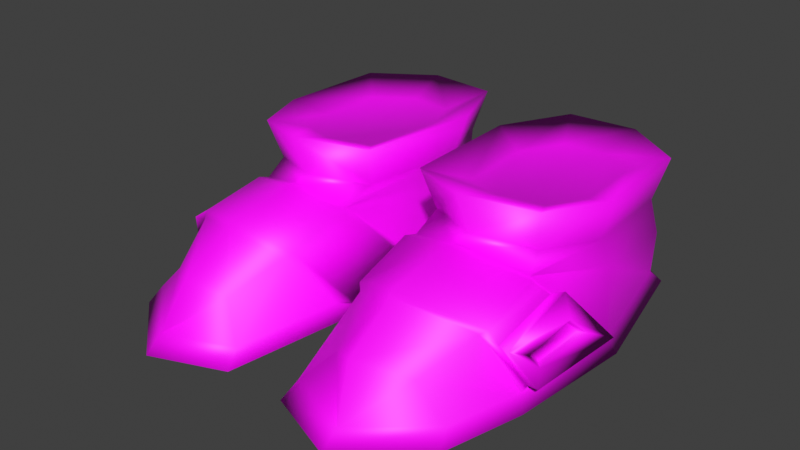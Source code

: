 # Source: sonic_shoes_1.blend  (saved by Blender 4.0.36; exported with 4.5.12 LTS)
import bpy
from mathutils import Matrix  # noqa: F401  (used for matrix-valued properties, if any)

bpy.ops.wm.read_factory_settings(use_empty=True)
scene = bpy.context.scene
scene.name = 'Scene'

# ---- images (referenced by path relative to the original .blend; pixels are not part of the script)
import os
ASSET_DIR = os.environ.get("B2B_ASSET_DIR", "")  # directory of the original .blend (textures are referenced by path, not embedded)
HERE = os.path.dirname(os.path.abspath(__file__))  # packed textures are extracted next to this script under _unpacked/

def load_image(name, relpath, width, height, colorspace="sRGB"):
    """Load a texture the original file referenced (path relative to the .blend, or extracted next to this script)."""
    p = next((c for c in (os.path.join(HERE, relpath), os.path.join(ASSET_DIR, relpath)) if relpath and os.path.exists(c)), "")
    if p:
        img = bpy.data.images.load(p, check_existing=True)
        img.name = name
    else:  # same state as the original file: an image datablock whose file is absent (Cycles renders it pink)
        img = bpy.data.images.new(name, width, height)
        img.source = "FILE"
        img.filepath = "//" + (relpath or name)
    img.colorspace_settings.name = colorspace
    return img
img_sonic_shoes_1_png = load_image('sonic shoes 1.png', 'sonic shoes 1.png', 1024, 1024, 'sRGB')

# ---- materials (node trees are filled in below, after node groups)
mat_sonic_shoes_1 = bpy.data.materials.new('sonic shoes 1')
mat_sonic_shoes_1.use_transparent_shadow = False

# ---- material node trees
mat_sonic_shoes_1.use_nodes = True; mat_sonic_shoes_1.node_tree.nodes.clear()
_N = mat_sonic_shoes_1.node_tree.nodes; _L = mat_sonic_shoes_1.node_tree.links
n0 = _N.new('ShaderNodeOutputMaterial'); n0.name = 'Material Output'; n0.location = (300, 300)
n1 = _N.new('ShaderNodeBsdfPrincipled'); n1.name = 'Principled BSDF'; n1.location = (10, 300)
n1.inputs[3].default_value = 1.45
n2 = _N.new('ShaderNodeTexImage'); n2.name = 'Image Texture'; n2.location = (-270, 260)
n2.image = img_sonic_shoes_1_png
n3 = _N.new('ShaderNodeMapping'); n3.name = 'Mapping'; n3.location = (-450, 260)
n4 = _N.new('ShaderNodeTexCoord'); n4.name = 'Texture Coordinate'; n4.location = (-630, 260)
_L.new(n1.outputs[0], n0.inputs[0])
_L.new(n2.outputs[0], n1.inputs[0])
_L.new(n3.outputs[0], n2.inputs[0])
_L.new(n4.outputs[2], n3.inputs[0])
n0.is_active_output = True

# ---- world
world_world = bpy.data.worlds.new('World'); scene.world = world_world
world_world.use_nodes = True; world_world.node_tree.nodes.clear()
_N = world_world.node_tree.nodes; _L = world_world.node_tree.links
n0 = _N.new('ShaderNodeOutputWorld'); n0.name = 'World Output'; n0.location = (300, 300)
n1 = _N.new('ShaderNodeBackground'); n1.name = 'Background'; n1.location = (10, 300)
n1.inputs[0].default_value = (0.05088, 0.05088, 0.05088, 1.0)
_L.new(n1.outputs[0], n0.inputs[0])
n0.is_active_output = True
world_world.color = (0.05088, 0.05088, 0.05088)
world_world.use_sun_shadow = False
world_world.sun_shadow_jitter_overblur = 0.0

# ---- meshes
me_sonic_boots_1 = bpy.data.meshes.new('sonic boots 1')
me_sonic_boots_1.from_pydata([(0.251, -0.1227, 0.1687), (0.1582, -0.1644, 0.1814), (0.2052, 0.2124, 0.02387), (0.1943, 0.2286, 0.09077), (0.09763, 0.1873, 0.08918), (0.09023, 0.1793, 0.02387), (0.05095, 0.07807, 0.1652), (0.09645, 0.1909, 0.1594), (0.3325, -0.05474, 0.02387), (0.2948, 0.004349, 0.1024), (0.2866, 0.1641, 0.09274), (0.2855, 0.1595, 0.02387), (0.03873, -0.0404, 0.02387), (0.0553, 0.07208, 0.02387), (0.05609, 0.09143, 0.1138), (0.2663, -0.2831, 0.1149), (0.3126, -0.2465, 0.02387), (0.156, -0.3318, 0.1518), (0.1977, 0.2046, 0.1603), (0.2848, 0.1354, 0.1612), (0.2934, -0.02755, 0.1616), (0.03387, -0.2331, 0.02387), (0.0685, -0.1703, 0.1514), (0.07504, -0.3014, 0.1162), (0.1537, -0.1897, 0.172), (0.2564, -0.1535, 0.142), (0.06576, -0.1181, 0.172), (0.2308, -0.3709, 0.07374), (0.1589, -0.4183, 0.1002), (0.1739, -0.4598, 0.02387), (0.28, -0.3694, 0.02387), (0.06186, -0.416, 0.02387), (0.1077, -0.3861, 0.07482), (0.2624, -0.1445, 0.2373), (0.1557, -0.1924, 0.2518), (0.03249, 0.08613, 0.2332), (0.08478, 0.2158, 0.2266), (0.2011, 0.223, 0.2276), (0.3012, 0.152, 0.2287), (0.3111, -0.03523, 0.229), (0.04951, -0.1393, 0.241), (0.2284, -0.08048, 0.2134), (0.1631, -0.1098, 0.2223), (0.08767, 0.06075, 0.2109), (0.1197, 0.1401, 0.2069), (0.1909, 0.1446, 0.2075), (0.2522, 0.1011, 0.2081), (0.2582, -0.01356, 0.2084), (0.09809, -0.07728, 0.2157), (0.2748, -0.2736, 0.1204), (0.1544, -0.3252, 0.1598), (0.02191, -0.2066, 0.01734), (0.02598, -0.05811, 0.01734), (0.06449, -0.2912, 0.1229), (0.05902, -0.1844, 0.1523), (0.1525, -0.2064, 0.1767), (0.2665, -0.1653, 0.143), (0.3299, -0.08683, 0.04248), (0.3195, -0.2443, 0.03778), (0.2886, -0.2683, 0.09912), (0.2837, -0.1426, 0.1183), (0.3368, -0.2443, 0.03778), (0.3059, -0.2719, 0.09856), (0.3546, -0.07916, 0.04577), (0.2979, -0.1259, 0.1208), (0.3278, -0.2274, 0.05974), (0.3328, -0.1188, 0.06411), (0.3171, -0.2398, 0.08147), (0.3175, -0.139, 0.08919), (0.3178, -0.2169, 0.06139), (0.322, -0.1253, 0.06507), (0.3088, -0.2273, 0.07971), (0.3091, -0.1424, 0.08622), (0.2082, 0.2402, -3.395e-07), (0.08333, 0.2042, 2.883e-08), (0.3466, -0.05006, 1.341e-07), (0.2955, 0.1827, 8.144e-08), (0.04538, 0.08772, 2.883e-08), (0.02738, -0.03449, 1.341e-07), (0.3249, -0.2584, 8.144e-08), (0.2895, -0.392, 8.144e-08), (0.0221, -0.2439, -7.641e-08), (0.1742, -0.4901, -7.641e-08), (0.05251, -0.4426, -7.641e-08), (-0.251, -0.1227, 0.1687), (-0.1582, -0.1644, 0.1814), (-0.2052, 0.2124, 0.02387), (-0.1943, 0.2286, 0.09077), (-0.09763, 0.1873, 0.08918), (-0.09023, 0.1793, 0.02387), (-0.05095, 0.07807, 0.1652), (-0.09645, 0.1909, 0.1594), (-0.3325, -0.05474, 0.02387), (-0.2948, 0.004349, 0.1024), (-0.2866, 0.1641, 0.09274), (-0.2855, 0.1595, 0.02387), (-0.03873, -0.0404, 0.02387), (-0.0553, 0.07208, 0.02387), (-0.05609, 0.09143, 0.1138), (-0.2663, -0.2831, 0.1149), (-0.3126, -0.2465, 0.02387), (-0.156, -0.3318, 0.1518), (-0.1977, 0.2046, 0.1603), (-0.2848, 0.1354, 0.1612), (-0.2934, -0.02755, 0.1616), (-0.03387, -0.2331, 0.02387), (-0.0685, -0.1703, 0.1514), (-0.07504, -0.3014, 0.1162), (-0.1537, -0.1897, 0.172), (-0.2564, -0.1535, 0.142), (-0.06576, -0.1181, 0.172), (-0.2308, -0.3709, 0.07374), (-0.1589, -0.4183, 0.1002), (-0.1739, -0.4598, 0.02387), (-0.28, -0.3694, 0.02387), (-0.06186, -0.416, 0.02387), (-0.1077, -0.3861, 0.07482), (-0.2624, -0.1445, 0.2373), (-0.1557, -0.1924, 0.2518), (-0.03249, 0.08613, 0.2332), (-0.08478, 0.2158, 0.2266), (-0.2011, 0.223, 0.2276), (-0.3012, 0.152, 0.2287), (-0.3111, -0.03523, 0.229), (-0.04951, -0.1393, 0.241), (-0.2284, -0.08048, 0.2134), (-0.1631, -0.1098, 0.2223), (-0.08767, 0.06075, 0.2109), (-0.1197, 0.1401, 0.2069), (-0.1909, 0.1446, 0.2075), (-0.2522, 0.1011, 0.2081), (-0.2582, -0.01356, 0.2084), (-0.09809, -0.07728, 0.2157), (-0.2748, -0.2736, 0.1204), (-0.1544, -0.3252, 0.1598), (-0.02191, -0.2066, 0.01734), (-0.02598, -0.05811, 0.01734), (-0.06449, -0.2912, 0.1229), (-0.05902, -0.1844, 0.1523), (-0.1525, -0.2064, 0.1767), (-0.2665, -0.1653, 0.143), (-0.3299, -0.08683, 0.04248), (-0.3195, -0.2443, 0.03778), (-0.2886, -0.2683, 0.09912), (-0.2837, -0.1426, 0.1183), (-0.3368, -0.2443, 0.03778), (-0.3059, -0.2719, 0.09856), (-0.3546, -0.07916, 0.04577), (-0.2979, -0.1259, 0.1208), (-0.3278, -0.2274, 0.05974), (-0.3328, -0.1188, 0.06411), (-0.3171, -0.2398, 0.08147), (-0.3175, -0.139, 0.08919), (-0.3178, -0.2169, 0.06139), (-0.322, -0.1253, 0.06507), (-0.3088, -0.2273, 0.07971), (-0.3091, -0.1424, 0.08622), (-0.2082, 0.2402, -3.395e-07), (-0.08333, 0.2042, 2.883e-08), (-0.3466, -0.05006, 1.341e-07), (-0.2955, 0.1827, 8.144e-08), (-0.04538, 0.08772, 2.883e-08), (-0.02738, -0.03449, 1.341e-07), (-0.3249, -0.2584, 8.144e-08), (-0.2895, -0.392, 8.144e-08), (-0.0221, -0.2439, -7.641e-08), (-0.1742, -0.4901, -7.641e-08), (-0.05251, -0.4426, -7.641e-08)], [], [(5, 4, 3, 2), (9, 8, 11, 10), (13, 5, 74, 77), (4, 14, 6, 7), (23, 21, 31, 32), (3, 4, 7, 18), (5, 13, 14, 4), (29, 31, 83, 82), (23, 17, 50, 53), (21, 23, 53, 51), (17, 15, 49, 50), (31, 21, 81, 83), (24, 1, 26, 22), (25, 9, 20, 0), (3, 10, 11, 2), (14, 13, 12, 22), (0, 1, 24, 25), (19, 20, 9, 10), (3, 18, 19, 10), (22, 26, 6, 14), (25, 8, 9), (27, 28, 29, 30), (32, 31, 29, 28), (15, 17, 28, 27), (2, 11, 76, 73), (17, 23, 32, 28), (16, 15, 27, 30), (0, 20, 39, 33), (26, 1, 34, 40), (7, 6, 35, 36), (20, 19, 38, 39), (18, 7, 36, 37), (6, 26, 40, 35), (19, 18, 37, 38), (1, 0, 33, 34), (34, 33, 41, 42), (35, 40, 48, 43), (33, 39, 47, 41), (39, 38, 46, 47), (36, 35, 43, 44), (38, 37, 45, 46), (40, 34, 42, 48), (37, 36, 44, 45), (51, 53, 54, 52), (55, 50, 49, 56), (58, 16, 8, 57), (53, 50, 55, 54), (24, 22, 54, 55), (25, 24, 55, 56), (22, 12, 52, 54), (12, 21, 51, 52), (49, 59, 60, 56), (63, 57, 60, 64), (61, 62, 59, 58), (65, 61, 63, 66), (62, 67, 68, 64), (62, 61, 65, 67), (63, 64, 68, 66), (58, 57, 63, 61), (60, 59, 62, 64), (49, 15, 59), (15, 16, 58, 59), (56, 60, 25), (57, 8, 60), (25, 60, 8), (68, 67, 71, 72), (65, 66, 70, 69), (67, 65, 69, 71), (66, 68, 72, 70), (70, 72, 71, 69), (77, 74, 73, 76, 75, 78), (75, 79, 81, 78), (79, 80, 82), (81, 79, 82, 83), (11, 8, 75, 76), (8, 16, 79, 75), (30, 29, 82, 80), (5, 2, 73, 74), (12, 13, 77, 78), (16, 30, 80, 79), (21, 12, 78, 81), (89, 86, 87, 88), (93, 94, 95, 92), (97, 161, 158, 89), (88, 91, 90, 98), (107, 116, 115, 105), (87, 102, 91, 88), (89, 88, 98, 97), (113, 166, 167, 115), (107, 137, 134, 101), (105, 135, 137, 107), (101, 134, 133, 99), (115, 167, 165, 105), (108, 106, 110, 85), (109, 84, 104, 93), (87, 86, 95, 94), (98, 106, 96, 97), (84, 109, 108, 85), (103, 94, 93, 104), (87, 94, 103, 102), (106, 98, 90, 110), (109, 93, 92), (111, 114, 113, 112), (116, 112, 113, 115), (99, 111, 112, 101), (86, 157, 160, 95), (101, 112, 116, 107), (100, 114, 111, 99), (84, 117, 123, 104), (110, 124, 118, 85), (91, 120, 119, 90), (104, 123, 122, 103), (102, 121, 120, 91), (90, 119, 124, 110), (103, 122, 121, 102), (85, 118, 117, 84), (118, 126, 125, 117), (119, 127, 132, 124), (117, 125, 131, 123), (123, 131, 130, 122), (120, 128, 127, 119), (122, 130, 129, 121), (124, 132, 126, 118), (121, 129, 128, 120), (135, 136, 138, 137), (139, 140, 133, 134), (142, 141, 92, 100), (137, 138, 139, 134), (108, 139, 138, 106), (109, 140, 139, 108), (106, 138, 136, 96), (96, 136, 135, 105), (133, 140, 144, 143), (147, 148, 144, 141), (145, 142, 143, 146), (149, 150, 147, 145), (146, 148, 152, 151), (146, 151, 149, 145), (147, 150, 152, 148), (142, 145, 147, 141), (144, 148, 146, 143), (133, 143, 99), (99, 143, 142, 100), (140, 109, 144), (141, 144, 92), (109, 92, 144), (152, 156, 155, 151), (149, 153, 154, 150), (151, 155, 153, 149), (150, 154, 156, 152), (154, 153, 155, 156), (161, 162, 159, 160, 157, 158), (159, 162, 165, 163), (163, 166, 164), (165, 167, 166, 163), (95, 160, 159, 92), (92, 159, 163, 100), (114, 164, 166, 113), (89, 158, 157, 86), (96, 162, 161, 97), (100, 163, 164, 114), (105, 165, 162, 96), (41, 47, 46, 45, 44, 43, 48, 42), (125, 126, 132, 127, 128, 129, 130, 131)])
me_sonic_boots_1.polygons.foreach_set('use_smooth', [True] * 164)
_uv = me_sonic_boots_1.uv_layers.new(name='UVChannel_1')
_uv.uv.foreach_set('vector', [0.4304, 0.2738, 0.399, 0.272, 0.3929, 0.2225, 0.4256, 0.2172, 0.4038, 0.09332, 0.4475, 0.06901, 0.4302, 0.1717, 0.3975, 0.1692, 0.8578, 0.9114, 0.8996, 0.8778, 0.9159, 0.8817, 0.8705, 0.9181, 0.05705, 0.4939, 0.05549, 0.4488, 0.07409, 0.4356, 0.08757, 0.4887, 0.88, 0.07526, 0.8788, 0.01607, 0.9514, 0.06886, 0.9248, 0.09285, 0.06159, 0.5388, 0.05705, 0.4939, 0.08757, 0.4887, 0.09271, 0.5334, 0.4304, 0.2738, 0.4358, 0.3271, 0.3923, 0.3226, 0.399, 0.272, 0.6817, 0.51, 0.6957, 0.5654, 0.6786, 0.5693, 0.6634, 0.5091, 0.4037, 0.59, 0.4084, 0.6343, 0.4036, 0.6331, 0.3965, 0.5872, 0.3978, 0.5296, 0.4037, 0.59, 0.3965, 0.5872, 0.3866, 0.5176, 0.4084, 0.6343, 0.3836, 0.6878, 0.3771, 0.6888, 0.4036, 0.6331, 0.6957, 0.5654, 0.7676, 0.6159, 0.7567, 0.6241, 0.6786, 0.5693, 0.02237, 0.2746, 0.03733, 0.2724, 0.03812, 0.3353, 0.01607, 0.3169, 0.0217, 0.2153, 0.03481, 0.1367, 0.05599, 0.16, 0.04061, 0.2108, 0.3929, 0.2225, 0.3975, 0.1692, 0.4302, 0.1717, 0.4256, 0.2172, 0.3923, 0.3226, 0.4358, 0.3271, 0.4415, 0.3808, 0.3855, 0.4481, 0.04061, 0.2108, 0.03733, 0.2724, 0.02237, 0.2746, 0.0217, 0.2153, 0.07766, 0.08336, 0.05599, 0.16, 0.03481, 0.1367, 0.04786, 0.06473, 0.06102, 0.01607, 0.08984, 0.03209, 0.07766, 0.08336, 0.04786, 0.06473, 0.01607, 0.3169, 0.03812, 0.3353, 0.07409, 0.4356, 0.05549, 0.4488, 0.3855, 0.01607, 0.4475, 0.06901, 0.4038, 0.09332, 0.9225, 0.1602, 0.9271, 0.1217, 0.9665, 0.1255, 0.9409, 0.1888, 0.9248, 0.09285, 0.9514, 0.06886, 0.9665, 0.1255, 0.9271, 0.1217, 0.8788, 0.1844, 0.8822, 0.1216, 0.9271, 0.1217, 0.9225, 0.1602, 0.9133, 0.8227, 0.8953, 0.7807, 0.9111, 0.7761, 0.9307, 0.8218, 0.8822, 0.1216, 0.88, 0.07526, 0.9248, 0.09285, 0.9271, 0.1217, 0.8978, 0.2344, 0.8788, 0.1844, 0.9225, 0.1602, 0.9409, 0.1888, 0.04061, 0.2108, 0.05599, 0.16, 0.08417, 0.1705, 0.07505, 0.2204, 0.03812, 0.3353, 0.03733, 0.2724, 0.07855, 0.274, 0.07511, 0.3266, 0.08757, 0.4887, 0.07409, 0.4356, 0.1027, 0.4281, 0.1191, 0.4847, 0.05599, 0.16, 0.07766, 0.08336, 0.1106, 0.08981, 0.08417, 0.1705, 0.09271, 0.5334, 0.08757, 0.4887, 0.1191, 0.4847, 0.1215, 0.5335, 0.07409, 0.4356, 0.03812, 0.3353, 0.07511, 0.3266, 0.1027, 0.4281, 0.07766, 0.08336, 0.08984, 0.03209, 0.1215, 0.03498, 0.1106, 0.08981, 0.03733, 0.2724, 0.04061, 0.2108, 0.07505, 0.2204, 0.07855, 0.274, 0.3446, 0.7838, 0.3974, 0.8051, 0.3823, 0.8383, 0.3508, 0.8255, 0.2912, 0.9215, 0.2951, 0.8135, 0.3212, 0.8431, 0.3194, 0.9081, 0.3974, 0.8051, 0.4241, 0.8568, 0.3977, 0.8692, 0.3823, 0.8383, 0.4241, 0.8568, 0.4241, 0.9468, 0.3979, 0.9231, 0.3977, 0.8692, 0.3205, 0.9828, 0.2912, 0.9215, 0.3194, 0.9081, 0.3363, 0.9449, 0.4241, 0.9468, 0.3773, 0.9839, 0.3701, 0.9453, 0.3979, 0.9231, 0.2951, 0.8135, 0.3446, 0.7838, 0.3508, 0.8255, 0.3212, 0.8431, 0.3773, 0.9839, 0.3205, 0.9828, 0.3363, 0.9449, 0.3701, 0.9453, 0.3866, 0.5176, 0.3965, 0.5872, 0.3475, 0.5784, 0.303, 0.4912, 0.3483, 0.6262, 0.4036, 0.6331, 0.3771, 0.6888, 0.3297, 0.6838, 0.3698, 0.7282, 0.3746, 0.7342, 0.2912, 0.7516, 0.3051, 0.7407, 0.3965, 0.5872, 0.4036, 0.6331, 0.3483, 0.6262, 0.3475, 0.5784, 0.3398, 0.626, 0.3392, 0.5796, 0.3475, 0.5784, 0.3483, 0.6262, 0.323, 0.6806, 0.3398, 0.626, 0.3483, 0.6262, 0.3297, 0.6838, 0.3392, 0.5796, 0.2912, 0.4942, 0.303, 0.4912, 0.3475, 0.5784, 0.2953, 0.4802, 0.4038, 0.5143, 0.3866, 0.5176, 0.303, 0.4912, 0.3771, 0.6888, 0.3756, 0.6994, 0.3222, 0.6982, 0.3297, 0.6838, 0.9352, 0.36, 0.9256, 0.3679, 0.8788, 0.3509, 0.8876, 0.3452, 0.9211, 0.2824, 0.8869, 0.2749, 0.8856, 0.2666, 0.9193, 0.2744, 0.9113, 0.2922, 0.9211, 0.2824, 0.9352, 0.36, 0.9193, 0.3432, 0.8869, 0.2749, 0.899, 0.2884, 0.904, 0.3361, 0.8876, 0.3452, 0.8869, 0.2749, 0.9211, 0.2824, 0.9113, 0.2922, 0.899, 0.2884, 0.9352, 0.36, 0.8876, 0.3452, 0.904, 0.3361, 0.9193, 0.3432, 0.9289, 0.28, 0.9455, 0.3531, 0.9352, 0.36, 0.9211, 0.2824, 0.8803, 0.3376, 0.8788, 0.2772, 0.8869, 0.2749, 0.8876, 0.3452, 0.3771, 0.6888, 0.3836, 0.6878, 0.3756, 0.6994, 0.3836, 0.6878, 0.3746, 0.7342, 0.3698, 0.7282, 0.3756, 0.6994, 0.3297, 0.6838, 0.3222, 0.6982, 0.323, 0.6806, 0.3051, 0.7407, 0.2912, 0.7516, 0.3222, 0.6982, 0.323, 0.6806, 0.3222, 0.6982, 0.2912, 0.7516, 0.9265, 0.465, 0.8801, 0.4527, 0.8868, 0.4502, 0.9259, 0.4606, 0.8788, 0.4399, 0.9116, 0.4, 0.9134, 0.4057, 0.8857, 0.4394, 0.8801, 0.4527, 0.8788, 0.4399, 0.8857, 0.4394, 0.8868, 0.4502, 0.9116, 0.4, 0.9265, 0.4081, 0.9259, 0.4126, 0.9134, 0.4057, 0.8788, 0.5944, 0.8906, 0.6023, 0.8885, 0.6427, 0.8788, 0.6379, 0.6288, 0.2827, 0.6166, 0.3396, 0.5593, 0.3628, 0.5153, 0.3399, 0.4797, 0.2324, 0.6313, 0.2241, 0.4797, 0.2324, 0.4797, 0.133, 0.6235, 0.1249, 0.6313, 0.2241, 0.4797, 0.133, 0.4899, 0.06812, 0.5395, 0.01607, 0.6235, 0.1249, 0.4797, 0.133, 0.5395, 0.01607, 0.5993, 0.03255, 0.8953, 0.7807, 0.8131, 0.7166, 0.8219, 0.7065, 0.9111, 0.7761, 0.8466, 0.374, 0.7675, 0.4201, 0.7566, 0.4114, 0.8426, 0.3613, 0.7179, 0.4546, 0.6817, 0.51, 0.6634, 0.5091, 0.7027, 0.4489, 0.8996, 0.8778, 0.9133, 0.8227, 0.9307, 0.8218, 0.9159, 0.8817, 0.8131, 0.9416, 0.8578, 0.9114, 0.8705, 0.9181, 0.8219, 0.951, 0.7675, 0.4201, 0.7179, 0.4546, 0.7027, 0.4489, 0.7566, 0.4114, 0.7676, 0.6159, 0.8466, 0.6622, 0.8426, 0.6744, 0.7567, 0.6241, 0.3362, 0.1904, 0.3313, 0.247, 0.2987, 0.2417, 0.3048, 0.1921, 0.3096, 0.3708, 0.3033, 0.295, 0.3359, 0.2924, 0.3533, 0.3951, 0.7363, 0.9114, 0.7236, 0.9181, 0.6782, 0.8817, 0.6945, 0.8778, 0.2181, 0.4939, 0.1876, 0.4887, 0.2011, 0.4356, 0.2197, 0.4488, 0.1666, 0.7301, 0.2113, 0.7125, 0.238, 0.7365, 0.1653, 0.7893, 0.2136, 0.5388, 0.1824, 0.5334, 0.1876, 0.4887, 0.2181, 0.4939, 0.3362, 0.1904, 0.3048, 0.1921, 0.2981, 0.1416, 0.3415, 0.1371, 0.8283, 0.1648, 0.8466, 0.1639, 0.8315, 0.224, 0.8144, 0.2202, 0.1286, 0.7326, 0.1213, 0.7354, 0.1284, 0.6895, 0.1332, 0.6883, 0.1226, 0.7929, 0.1114, 0.8049, 0.1213, 0.7354, 0.1286, 0.7326, 0.1332, 0.6883, 0.1284, 0.6895, 0.102, 0.6338, 0.1084, 0.6348, 0.8144, 0.2202, 0.8315, 0.224, 0.7533, 0.2789, 0.7424, 0.2707, 0.2528, 0.2746, 0.2591, 0.3169, 0.237, 0.3353, 0.2378, 0.2724, 0.2535, 0.2153, 0.2346, 0.2108, 0.2192, 0.16, 0.2404, 0.1367, 0.2987, 0.2417, 0.3313, 0.247, 0.3359, 0.2924, 0.3033, 0.295, 0.2981, 0.1416, 0.2912, 0.01607, 0.3473, 0.08336, 0.3415, 0.1371, 0.2346, 0.2108, 0.2535, 0.2153, 0.2528, 0.2746, 0.2378, 0.2724, 0.1975, 0.08336, 0.2273, 0.06473, 0.2404, 0.1367, 0.2192, 0.16, 0.2141, 0.01607, 0.2273, 0.06473, 0.1975, 0.08336, 0.1853, 0.03209, 0.2591, 0.3169, 0.2197, 0.4488, 0.2011, 0.4356, 0.237, 0.3353, 0.2912, 0.4481, 0.3096, 0.3708, 0.3533, 0.3951, 0.2091, 0.6451, 0.2275, 0.6166, 0.253, 0.6798, 0.2137, 0.6837, 0.2113, 0.7125, 0.2137, 0.6837, 0.253, 0.6798, 0.238, 0.7365, 0.1653, 0.621, 0.2091, 0.6451, 0.2137, 0.6837, 0.1688, 0.6838, 0.6808, 0.8227, 0.6634, 0.8218, 0.683, 0.7761, 0.6988, 0.7807, 0.1688, 0.6838, 0.2137, 0.6837, 0.2113, 0.7125, 0.1666, 0.7301, 0.1844, 0.5709, 0.2275, 0.6166, 0.2091, 0.6451, 0.1653, 0.621, 0.2346, 0.2108, 0.2001, 0.2204, 0.191, 0.1705, 0.2192, 0.16, 0.237, 0.3353, 0.2, 0.3266, 0.1966, 0.274, 0.2378, 0.2724, 0.1876, 0.4887, 0.156, 0.4847, 0.1724, 0.4281, 0.2011, 0.4356, 0.2192, 0.16, 0.191, 0.1705, 0.1645, 0.08981, 0.1975, 0.08336, 0.1824, 0.5334, 0.1537, 0.5335, 0.156, 0.4847, 0.1876, 0.4887, 0.2011, 0.4356, 0.1724, 0.4281, 0.2, 0.3266, 0.237, 0.3353, 0.1975, 0.08336, 0.1645, 0.08981, 0.1537, 0.03498, 0.1853, 0.03209, 0.2378, 0.2724, 0.1966, 0.274, 0.2001, 0.2204, 0.2346, 0.2108, 0.5593, 0.7738, 0.5531, 0.8155, 0.5215, 0.8283, 0.5064, 0.7951, 0.6126, 0.9115, 0.5844, 0.8981, 0.5826, 0.8331, 0.6087, 0.8034, 0.5064, 0.7951, 0.5215, 0.8283, 0.5062, 0.8591, 0.4797, 0.8467, 0.4797, 0.8467, 0.5062, 0.8591, 0.5059, 0.9131, 0.4797, 0.9368, 0.5834, 0.9727, 0.5675, 0.9349, 0.5844, 0.8981, 0.6126, 0.9115, 0.4797, 0.9368, 0.5059, 0.9131, 0.5337, 0.9352, 0.5266, 0.9739, 0.6087, 0.8034, 0.5826, 0.8331, 0.5531, 0.8155, 0.5593, 0.7738, 0.5266, 0.9739, 0.5337, 0.9352, 0.5675, 0.9349, 0.5834, 0.9727, 0.1114, 0.8049, 0.02779, 0.8313, 0.07234, 0.7441, 0.1213, 0.7354, 0.07316, 0.6964, 0.05458, 0.6388, 0.102, 0.6338, 0.1284, 0.6895, 0.09462, 0.5944, 0.02992, 0.5819, 0.01607, 0.5709, 0.09942, 0.5884, 0.1213, 0.7354, 0.07234, 0.7441, 0.07316, 0.6964, 0.1284, 0.6895, 0.06467, 0.6965, 0.07316, 0.6964, 0.07234, 0.7441, 0.06406, 0.743, 0.04789, 0.642, 0.05458, 0.6388, 0.07316, 0.6964, 0.06467, 0.6965, 0.06406, 0.743, 0.07234, 0.7441, 0.02779, 0.8313, 0.01607, 0.8283, 0.0201, 0.8424, 0.02779, 0.8313, 0.1114, 0.8049, 0.1287, 0.8083, 0.102, 0.6338, 0.05458, 0.6388, 0.04709, 0.6244, 0.1005, 0.6232, 0.2218, 0.8292, 0.1742, 0.844, 0.1653, 0.8384, 0.2122, 0.8214, 0.2077, 0.9069, 0.2059, 0.9149, 0.1722, 0.9227, 0.1735, 0.9144, 0.1979, 0.8971, 0.2059, 0.8461, 0.2218, 0.8292, 0.2077, 0.9069, 0.1735, 0.9144, 0.1742, 0.844, 0.1905, 0.8532, 0.1856, 0.9009, 0.1735, 0.9144, 0.1856, 0.9009, 0.1979, 0.8971, 0.2077, 0.9069, 0.2218, 0.8292, 0.2059, 0.8461, 0.1905, 0.8532, 0.1742, 0.844, 0.2155, 0.9092, 0.2077, 0.9069, 0.2218, 0.8292, 0.2321, 0.8361, 0.1669, 0.8516, 0.1742, 0.844, 0.1735, 0.9144, 0.1653, 0.9121, 0.102, 0.6338, 0.1005, 0.6232, 0.1084, 0.6348, 0.1084, 0.6348, 0.1005, 0.6232, 0.09462, 0.5944, 0.09942, 0.5884, 0.05458, 0.6388, 0.04789, 0.642, 0.04709, 0.6244, 0.02992, 0.5819, 0.04709, 0.6244, 0.01607, 0.5709, 0.04789, 0.642, 0.01607, 0.5709, 0.04709, 0.6244, 0.9265, 0.4972, 0.9259, 0.5017, 0.8868, 0.512, 0.8801, 0.5095, 0.8788, 0.5223, 0.8857, 0.5229, 0.9134, 0.5565, 0.9116, 0.5622, 0.8801, 0.5095, 0.8868, 0.512, 0.8857, 0.5229, 0.8788, 0.5223, 0.9116, 0.5622, 0.9134, 0.5565, 0.9259, 0.5497, 0.9265, 0.5541, 0.01607, 0.9229, 0.01607, 0.8793, 0.02584, 0.8745, 0.02794, 0.9149, 0.6288, 0.475, 0.6313, 0.5336, 0.4797, 0.5252, 0.5153, 0.4178, 0.5593, 0.3949, 0.6166, 0.418, 0.4797, 0.5252, 0.6313, 0.5336, 0.6235, 0.6328, 0.4797, 0.6247, 0.4797, 0.6247, 0.5395, 0.7416, 0.4899, 0.6896, 0.6235, 0.6328, 0.5993, 0.7251, 0.5395, 0.7416, 0.4797, 0.6247, 0.6988, 0.7807, 0.683, 0.7761, 0.7722, 0.7065, 0.781, 0.7166, 0.6634, 0.02879, 0.6675, 0.01607, 0.7534, 0.06618, 0.7425, 0.0749, 0.7921, 0.1094, 0.8073, 0.1037, 0.8466, 0.1639, 0.8283, 0.1648, 0.6945, 0.8778, 0.6782, 0.8817, 0.6634, 0.8218, 0.6808, 0.8227, 0.781, 0.9416, 0.7722, 0.951, 0.7236, 0.9181, 0.7363, 0.9114, 0.7425, 0.0749, 0.7534, 0.06618, 0.8073, 0.1037, 0.7921, 0.1094, 0.7424, 0.2707, 0.7533, 0.2789, 0.6675, 0.3292, 0.6634, 0.317, 0.3823, 0.8383, 0.3977, 0.8692, 0.3979, 0.9231, 0.3701, 0.9453, 0.3363, 0.9449, 0.3194, 0.9081, 0.3212, 0.8431, 0.3508, 0.8255, 0.5215, 0.8283, 0.5531, 0.8155, 0.5826, 0.8331, 0.5844, 0.8981, 0.5675, 0.9349, 0.5337, 0.9352, 0.5059, 0.9131, 0.5062, 0.8591])
me_sonic_boots_1.materials.append(mat_sonic_shoes_1)
me_sonic_boots_1.update()
me_sonic_boots_1.normals_split_custom_set([tuple(v) for v in zip(*[iter([-0.7165, 0.6062, 0.3452, -0.6705, 0.7415, -0.02328, 0.1135, 0.9928, 0.03862, 0.1602, 0.9008, 0.4036, 0.982, 0.01042, 0.1884, 0.7729, 0.4795, 0.4155, 0.8004, 0.4555, 0.3898, 0.8296, 0.5429, 0.1303, -0.9406, 0.1789, 0.2887, -0.7165, 0.6062, 0.3452, -0.6018, 0.7354, -0.3116, -0.8469, 0.2194, -0.4843, -0.6705, 0.7415, -0.02328, -0.9775, 0.2104, 0.0141, -0.9779, 0.1256, -0.1673, -0.6366, 0.7572, -0.1461, -0.7161, -0.5547, 0.4236, -0.933, -0.2817, 0.224, -0.6815, -0.4185, 0.6004, -0.629, -0.5228, 0.5754, 0.1135, 0.9928, 0.03862, -0.6705, 0.7415, -0.02328, -0.6366, 0.7572, -0.1461, 0.2436, 0.969, -0.04207, -0.7165, 0.6062, 0.3452, -0.9406, 0.1789, 0.2887, -0.9775, 0.2104, 0.0141, -0.6705, 0.7415, -0.02328, 0.1364, -0.6886, 0.7122, -0.6815, -0.4185, 0.6004, -0.6828, -0.6684, -0.2949, 0.1322, -0.9563, -0.2607, -0.7161, -0.5547, 0.4236, 0.005334, -0.6959, 0.7182, -0.02523, -0.5621, 0.8267, -0.7752, -0.416, 0.4753, -0.933, -0.2817, 0.224, -0.7161, -0.5547, 0.4236, -0.7752, -0.416, 0.4753, -0.6135, -0.1885, -0.7669, 0.005334, -0.6959, 0.7182, 0.6997, -0.5457, 0.461, 0.4339, -0.5166, 0.7382, -0.02523, -0.5621, 0.8267, -0.6815, -0.4185, 0.6004, -0.933, -0.2817, 0.224, -0.8655, -0.07167, -0.4958, -0.6828, -0.6684, -0.2949, 0.009623, -0.03747, 0.9993, 0.04124, -0.9236, 0.3811, -0.9357, -0.3511, -0.03507, -0.5992, 0.1193, 0.7916, 0.3813, 0.0372, 0.9237, 0.982, 0.01042, 0.1884, 0.979, -0.1761, -0.1026, 0.8113, -0.5824, 0.05108, 0.1135, 0.9928, 0.03862, 0.8296, 0.5429, 0.1303, 0.8004, 0.4555, 0.3898, 0.1602, 0.9008, 0.4036, -0.9775, 0.2104, 0.0141, -0.9406, 0.1789, 0.2887, -0.9406, 0.1311, 0.313, -0.5992, 0.1193, 0.7916, 0.8113, -0.5824, 0.05108, 0.04124, -0.9236, 0.3811, 0.009623, -0.03747, 0.9993, 0.3813, 0.0372, 0.9237, 0.9073, 0.4146, -0.07041, 0.979, -0.1761, -0.1026, 0.982, 0.01042, 0.1884, 0.8296, 0.5429, 0.1303, 0.1135, 0.9928, 0.03862, 0.2436, 0.969, -0.04207, 0.9073, 0.4146, -0.07041, 0.8296, 0.5429, 0.1303, -0.5992, 0.1193, 0.7916, -0.9357, -0.3511, -0.03507, -0.9779, 0.1256, -0.1673, -0.9775, 0.2104, 0.0141, 0.3813, 0.0372, 0.9237, 0.7729, 0.4795, 0.4155, 0.982, 0.01042, 0.1884, 0.6244, -0.5242, 0.5791, 0.01416, -0.7062, 0.7079, 0.1364, -0.6886, 0.7122, 0.7243, -0.4056, 0.5575, -0.629, -0.5228, 0.5754, -0.6815, -0.4185, 0.6004, 0.1364, -0.6886, 0.7122, 0.01416, -0.7062, 0.7079, 0.6997, -0.5457, 0.461, 0.005334, -0.6959, 0.7182, 0.01416, -0.7062, 0.7079, 0.6244, -0.5242, 0.5791, 0.1602, 0.9008, 0.4036, 0.8004, 0.4555, 0.3898, 0.7332, 0.5922, -0.3342, 0.1381, 0.9485, -0.2851, 0.005334, -0.6959, 0.7182, -0.7161, -0.5547, 0.4236, -0.629, -0.5228, 0.5754, 0.01416, -0.7062, 0.7079, 0.8823, -0.3257, 0.3398, 0.6997, -0.5457, 0.461, 0.6244, -0.5242, 0.5791, 0.7243, -0.4056, 0.5575, 0.8113, -0.5824, 0.05108, 0.979, -0.1761, -0.1026, 0.7413, -0.1162, 0.661, 0.5945, -0.5426, 0.5934, -0.9357, -0.3511, -0.03507, 0.04124, -0.9236, 0.3811, -0.01358, -0.7836, 0.6211, -0.6922, -0.455, 0.5602, -0.6366, 0.7572, -0.1461, -0.9779, 0.1256, -0.1673, -0.7195, 0.1347, 0.6813, -0.4904, 0.6845, 0.5394, 0.979, -0.1761, -0.1026, 0.9073, 0.4146, -0.07041, 0.6986, 0.3839, 0.6037, 0.7413, -0.1162, 0.661, 0.2436, 0.969, -0.04207, -0.6366, 0.7572, -0.1461, -0.4904, 0.6845, 0.5394, 0.2125, 0.7712, 0.6001, -0.9779, 0.1256, -0.1673, -0.9357, -0.3511, -0.03507, -0.6922, -0.455, 0.5602, -0.7195, 0.1347, 0.6813, 0.9073, 0.4146, -0.07041, 0.2436, 0.969, -0.04207, 0.2125, 0.7712, 0.6001, 0.6986, 0.3839, 0.6037, 0.04124, -0.9236, 0.3811, 0.8113, -0.5824, 0.05108, 0.5945, -0.5426, 0.5934, -0.01358, -0.7836, 0.6211, -0.01358, -0.7836, 0.6211, 0.5945, -0.5426, 0.5934, -0.1022, 0.1771, 0.9789, 0.02074, 0.2335, 0.9721, -0.7195, 0.1347, 0.6813, -0.6922, -0.455, 0.5602, 0.1818, 0.1337, 0.9742, 0.2248, 0.01752, 0.9742, 0.5945, -0.5426, 0.5934, 0.7413, -0.1162, 0.661, -0.1859, 0.06456, 0.9804, -0.1022, 0.1771, 0.9789, 0.7413, -0.1162, 0.661, 0.6986, 0.3839, 0.6037, -0.1789, -0.05336, 0.9824, -0.1859, 0.06456, 0.9804, -0.4904, 0.6845, 0.5394, -0.7195, 0.1347, 0.6813, 0.2248, 0.01752, 0.9742, 0.1349, -0.09711, 0.9861, 0.6986, 0.3839, 0.6037, 0.2125, 0.7712, 0.6001, -0.04638, -0.1273, 0.9908, -0.1789, -0.05336, 0.9824, -0.6922, -0.455, 0.5602, -0.01358, -0.7836, 0.6211, 0.02074, 0.2335, 0.9721, 0.1818, 0.1337, 0.9742, 0.2125, 0.7712, 0.6001, -0.4904, 0.6845, 0.5394, 0.1349, -0.09711, 0.9861, -0.04638, -0.1273, 0.9908, -0.6135, -0.1885, -0.7669, -0.7752, -0.416, 0.4753, -0.6935, 0.07372, 0.7167, -0.6289, 0.4403, -0.6408, -0.008523, -0.004446, 1.0, -0.02523, -0.5621, 0.8267, 0.4339, -0.5166, 0.7382, 0.469, 0.08596, 0.879, -0.2192, -0.8059, -0.5501, 0.8823, -0.3257, 0.3398, 0.7729, 0.4795, 0.4155, 0.4674, -0.1083, -0.8774, -0.7752, -0.416, 0.4753, -0.02523, -0.5621, 0.8267, -0.008523, -0.004446, 1.0, -0.6935, 0.07372, 0.7167, 0.009623, -0.03747, 0.9993, -0.5992, 0.1193, 0.7916, -0.6935, 0.07372, 0.7167, -0.008523, -0.004446, 1.0, 0.3813, 0.0372, 0.9237, 0.009623, -0.03747, 0.9993, -0.008523, -0.004446, 1.0, 0.469, 0.08596, 0.879, -0.5992, 0.1193, 0.7916, -0.9406, 0.1311, 0.313, -0.6289, 0.4403, -0.6408, -0.6935, 0.07372, 0.7167, -0.9406, 0.1311, 0.313, -0.933, -0.2817, 0.224, -0.6135, -0.1885, -0.7669, -0.6289, 0.4403, -0.6408, 0.4339, -0.5166, 0.7382, 0.1213, -0.7054, 0.6983, -0.2871, -0.3983, 0.8711, 0.469, 0.08596, 0.879, 0.4963, 0.7641, -0.412, 0.4674, -0.1083, -0.8774, -0.2871, -0.3983, 0.8711, 0.1498, 0.5785, 0.8018, 0.7158, -0.4802, -0.5069, 0.3957, -0.8065, 0.4393, 0.1213, -0.7054, 0.6983, -0.2192, -0.8059, -0.5501, 0.907, -0.4149, -0.07222, 0.7158, -0.4802, -0.5069, 0.4963, 0.7641, -0.412, 0.7298, -0.4366, 0.526, 0.3957, -0.8065, 0.4393, 0.4668, 0.839, 0.2797, 0.6396, -0.1381, 0.7562, 0.1498, 0.5785, 0.8018, 0.3957, -0.8065, 0.4393, 0.7158, -0.4802, -0.5069, 0.907, -0.4149, -0.07222, 0.4668, 0.839, 0.2797, 0.4963, 0.7641, -0.412, 0.1498, 0.5785, 0.8018, 0.6396, -0.1381, 0.7562, 0.7298, -0.4366, 0.526, -0.2192, -0.8059, -0.5501, 0.4674, -0.1083, -0.8774, 0.4963, 0.7641, -0.412, 0.7158, -0.4802, -0.5069, -0.2871, -0.3983, 0.8711, 0.1213, -0.7054, 0.6983, 0.3957, -0.8065, 0.4393, 0.1498, 0.5785, 0.8018, 0.4339, -0.5166, 0.7382, 0.6997, -0.5457, 0.461, 0.1213, -0.7054, 0.6983, 0.6997, -0.5457, 0.461, 0.8823, -0.3257, 0.3398, -0.2192, -0.8059, -0.5501, 0.1213, -0.7054, 0.6983, 0.469, 0.08596, 0.879, -0.2871, -0.3983, 0.8711, 0.3813, 0.0372, 0.9237, 0.4674, -0.1083, -0.8774, 0.7729, 0.4795, 0.4155, -0.2871, -0.3983, 0.8711, 0.3813, 0.0372, 0.9237, -0.2871, -0.3983, 0.8711, 0.7729, 0.4795, 0.4155, 0.6396, -0.1381, 0.7562, 0.4668, 0.839, 0.2797, 0.5707, 0.8149, -0.101, 0.9979, 0.05414, -0.0345, 0.907, -0.4149, -0.07222, 0.7298, -0.4366, 0.526, 0.55, -0.7182, 0.4263, 0.8127, -0.4034, 0.4204, 0.4668, 0.839, 0.2797, 0.907, -0.4149, -0.07222, 0.8127, -0.4034, 0.4204, 0.5707, 0.8149, -0.101, 0.7298, -0.4366, 0.526, 0.6396, -0.1381, 0.7562, 0.9979, 0.05414, -0.0345, 0.55, -0.7182, 0.4263, 0.55, -0.7182, 0.4263, 0.9979, 0.05414, -0.0345, 0.5707, 0.8149, -0.101, 0.8127, -0.4034, 0.4204, -0.8469, 0.2194, -0.4843, -0.6018, 0.7354, -0.3116, 0.1381, 0.9485, -0.2851, 0.7332, 0.5922, -0.3342, 0.7066, 0.125, -0.6965, -0.8548, 0.07937, -0.5129, 0.7066, 0.125, -0.6965, 0.8373, -0.1828, -0.5153, -0.8655, -0.07167, -0.4958, -0.8548, 0.07937, -0.5129, 0.8373, -0.1828, -0.5153, 0.7542, -0.5504, -0.3582, 0.1322, -0.9563, -0.2607, -0.8655, -0.07167, -0.4958, 0.8373, -0.1828, -0.5153, 0.1322, -0.9563, -0.2607, -0.6828, -0.6684, -0.2949, 0.8004, 0.4555, 0.3898, 0.7729, 0.4795, 0.4155, 0.7066, 0.125, -0.6965, 0.7332, 0.5922, -0.3342, 0.7729, 0.4795, 0.4155, 0.8823, -0.3257, 0.3398, 0.8373, -0.1828, -0.5153, 0.7066, 0.125, -0.6965, 0.7243, -0.4056, 0.5575, 0.1364, -0.6886, 0.7122, 0.1322, -0.9563, -0.2607, 0.7542, -0.5504, -0.3582, -0.7165, 0.6062, 0.3452, 0.1602, 0.9008, 0.4036, 0.1381, 0.9485, -0.2851, -0.6018, 0.7354, -0.3116, -0.9406, 0.1311, 0.313, -0.9406, 0.1789, 0.2887, -0.8469, 0.2194, -0.4843, -0.8548, 0.07937, -0.5129, 0.8823, -0.3257, 0.3398, 0.7243, -0.4056, 0.5575, 0.7542, -0.5504, -0.3582, 0.8373, -0.1828, -0.5153, -0.933, -0.2817, 0.224, -0.9406, 0.1311, 0.313, -0.8548, 0.07937, -0.5129, -0.8655, -0.07167, -0.4958, 0.7165, 0.6062, 0.3452, -0.1602, 0.9008, 0.4036, -0.1135, 0.9928, 0.03862, 0.6705, 0.7415, -0.02328, -0.982, 0.01042, 0.1884, -0.8296, 0.5429, 0.1303, -0.8004, 0.4555, 0.3898, -0.6416, 0.2884, 0.7108, 0.9406, 0.1789, 0.2887, 0.8469, 0.2194, -0.4843, 0.6018, 0.7354, -0.3116, 0.7165, 0.6062, 0.3452, 0.6705, 0.7415, -0.02328, 0.6366, 0.7572, -0.1461, 0.9779, 0.1256, -0.1673, 0.9775, 0.2104, 0.0141, 0.7161, -0.5547, 0.4236, 0.629, -0.5228, 0.5754, 0.6815, -0.4185, 0.6004, 0.933, -0.2817, 0.224, -0.1135, 0.9928, 0.03862, -0.2436, 0.969, -0.04207, 0.6366, 0.7572, -0.1461, 0.6705, 0.7415, -0.02328, 0.7165, 0.6062, 0.3452, 0.6705, 0.7415, -0.02328, 0.9775, 0.2104, 0.0141, 0.9406, 0.1789, 0.2887, -0.1364, -0.6886, 0.7122, -0.1322, -0.9563, -0.2607, 0.6828, -0.6684, -0.2949, 0.6815, -0.4185, 0.6004, 0.7161, -0.5547, 0.4236, 0.7752, -0.416, 0.4753, 0.02523, -0.5621, 0.8267, -0.005334, -0.6959, 0.7182, 0.933, -0.2817, 0.224, 0.6135, -0.1885, -0.7669, 0.7752, -0.416, 0.4753, 0.7161, -0.5547, 0.4236, -0.005334, -0.6959, 0.7182, 0.02523, -0.5621, 0.8267, -0.5261, -0.6264, 0.5752, -0.56, -0.684, 0.4674, 0.6815, -0.4185, 0.6004, 0.6828, -0.6684, -0.2949, 0.8655, -0.07167, -0.4958, 0.933, -0.2817, 0.224, -0.009623, -0.03747, 0.9993, 0.5992, 0.1193, 0.7916, 0.9357, -0.3511, -0.03507, -0.04124, -0.9236, 0.3811, -0.7229, 0.08916, 0.6852, -0.8113, -0.5824, 0.05108, -0.979, -0.1761, -0.1026, -0.982, 0.01042, 0.1884, -0.1135, 0.9928, 0.03862, -0.1602, 0.9008, 0.4036, -0.8004, 0.4555, 0.3898, -0.8296, 0.5429, 0.1303, 0.9775, 0.2104, 0.0141, 0.5992, 0.1193, 0.7916, 0.9406, 0.1311, 0.313, 0.9406, 0.1789, 0.2887, -0.8113, -0.5824, 0.05108, -0.7229, 0.08916, 0.6852, -0.009623, -0.03747, 0.9993, -0.04124, -0.9236, 0.3811, -0.9073, 0.4146, -0.07041, -0.8296, 0.5429, 0.1303, -0.982, 0.01042, 0.1884, -0.979, -0.1761, -0.1026, -0.1135, 0.9928, 0.03862, -0.8296, 0.5429, 0.1303, -0.9073, 0.4146, -0.07041, -0.2436, 0.969, -0.04207, 0.5992, 0.1193, 0.7916, 0.9775, 0.2104, 0.0141, 0.9779, 0.1256, -0.1673, 0.9357, -0.3511, -0.03507, -0.7229, 0.08916, 0.6852, -0.982, 0.01042, 0.1884, -0.6416, 0.2884, 0.7108, -0.6244, -0.5242, 0.5791, -0.7243, -0.4056, 0.5575, -0.1364, -0.6886, 0.7122, -0.01416, -0.7062, 0.7079, 0.629, -0.5228, 0.5754, -0.01416, -0.7062, 0.7079, -0.1364, -0.6886, 0.7122, 0.6815, -0.4185, 0.6004, -0.56, -0.684, 0.4674, -0.6244, -0.5242, 0.5791, -0.01416, -0.7062, 0.7079, -0.005334, -0.6959, 0.7182, -0.1602, 0.9008, 0.4036, -0.1381, 0.9485, -0.2851, -0.7332, 0.5922, -0.3342, -0.8004, 0.4555, 0.3898, -0.005334, -0.6959, 0.7182, -0.01416, -0.7062, 0.7079, 0.629, -0.5228, 0.5754, 0.7161, -0.5547, 0.4236, -0.8868, -0.3602, 0.2896, -0.7243, -0.4056, 0.5575, -0.6244, -0.5242, 0.5791, -0.56, -0.684, 0.4674, -0.8113, -0.5824, 0.05108, -0.5945, -0.5426, 0.5934, -0.7413, -0.1162, 0.661, -0.979, -0.1761, -0.1026, 0.9357, -0.3511, -0.03507, 0.6922, -0.455, 0.5602, 0.01358, -0.7836, 0.6211, -0.04124, -0.9236, 0.3811, 0.6366, 0.7572, -0.1461, 0.4904, 0.6845, 0.5394, 0.7195, 0.1347, 0.6813, 0.9779, 0.1256, -0.1673, -0.979, -0.1761, -0.1026, -0.7413, -0.1162, 0.661, -0.6986, 0.3839, 0.6037, -0.9073, 0.4146, -0.07041, -0.2436, 0.969, -0.04207, -0.2125, 0.7712, 0.6001, 0.4904, 0.6845, 0.5394, 0.6366, 0.7572, -0.1461, 0.9779, 0.1256, -0.1673, 0.7195, 0.1347, 0.6813, 0.6922, -0.455, 0.5602, 0.9357, -0.3511, -0.03507, -0.9073, 0.4146, -0.07041, -0.6986, 0.3839, 0.6037, -0.2125, 0.7712, 0.6001, -0.2436, 0.969, -0.04207, -0.04124, -0.9236, 0.3811, 0.01358, -0.7836, 0.6211, -0.5945, -0.5426, 0.5934, -0.8113, -0.5824, 0.05108, 0.01358, -0.7836, 0.6211, -0.02074, 0.2335, 0.9721, 0.1022, 0.1771, 0.9789, -0.5945, -0.5426, 0.5934, 0.7195, 0.1347, 0.6813, -0.2248, 0.01752, 0.9742, -0.1818, 0.1337, 0.9742, 0.6922, -0.455, 0.5602, -0.5945, -0.5426, 0.5934, 0.1022, 0.1771, 0.9789, 0.1859, 0.06456, 0.9804, -0.7413, -0.1162, 0.661, -0.7413, -0.1162, 0.661, 0.1859, 0.06456, 0.9804, 0.1789, -0.05336, 0.9824, -0.6986, 0.3839, 0.6037, 0.4904, 0.6845, 0.5394, -0.1349, -0.09711, 0.9861, -0.2248, 0.01752, 0.9742, 0.7195, 0.1347, 0.6813, -0.6986, 0.3839, 0.6037, 0.1789, -0.05336, 0.9824, 0.04638, -0.1273, 0.9908, -0.2125, 0.7712, 0.6001, 0.6922, -0.455, 0.5602, -0.1818, 0.1337, 0.9742, -0.02074, 0.2335, 0.9721, 0.01358, -0.7836, 0.6211, -0.2125, 0.7712, 0.6001, 0.04638, -0.1273, 0.9908, -0.1349, -0.09711, 0.9861, 0.4904, 0.6845, 0.5394, 0.6135, -0.1885, -0.7669, 0.6289, 0.4403, -0.6408, 0.6935, 0.07372, 0.7167, 0.7752, -0.416, 0.4753, 0.008523, -0.004446, 1.0, -0.5703, 0.01703, 0.8213, -0.5261, -0.6264, 0.5752, 0.02523, -0.5621, 0.8267, -0.9466, -0.1998, -0.2531, -0.2914, 0.1237, -0.9486, -0.6416, 0.2884, 0.7108, -0.8868, -0.3602, 0.2896, 0.7752, -0.416, 0.4753, 0.6935, 0.07372, 0.7167, 0.008523, -0.004446, 1.0, 0.02523, -0.5621, 0.8267, -0.009623, -0.03747, 0.9993, 0.008523, -0.004446, 1.0, 0.6935, 0.07372, 0.7167, 0.5992, 0.1193, 0.7916, -0.7229, 0.08916, 0.6852, -0.5703, 0.01703, 0.8213, 0.008523, -0.004446, 1.0, -0.009623, -0.03747, 0.9993, 0.5992, 0.1193, 0.7916, 0.6935, 0.07372, 0.7167, 0.6289, 0.4403, -0.6408, 0.9406, 0.1311, 0.313, 0.9406, 0.1311, 0.313, 0.6289, 0.4403, -0.6408, 0.6135, -0.1885, -0.7669, 0.933, -0.2817, 0.224, -0.5261, -0.6264, 0.5752, -0.5703, 0.01703, 0.8213, -0.3241, -0.5873, 0.7416, -0.7295, -0.3196, 0.6047, -0.4963, 0.7641, -0.412, -0.1498, 0.5785, 0.8018, -0.3241, -0.5873, 0.7416, -0.2914, 0.1237, -0.9486, -0.7158, -0.4802, -0.5069, -0.9466, -0.1998, -0.2531, -0.7295, -0.3196, 0.6047, -0.3957, -0.8065, 0.4393, -0.4541, 0.8104, 0.3702, -0.8788, -0.03185, 0.4762, -0.4963, 0.7641, -0.412, -0.7158, -0.4802, -0.5069, -0.3957, -0.8065, 0.4393, -0.1498, 0.5785, 0.8018, -0.3751, -0.9263, -0.03583, -0.3945, -0.6383, 0.661, -0.3957, -0.8065, 0.4393, -0.3945, -0.6383, 0.661, -0.4541, 0.8104, 0.3702, -0.7158, -0.4802, -0.5069, -0.4963, 0.7641, -0.412, -0.8788, -0.03185, 0.4762, -0.3751, -0.9263, -0.03583, -0.1498, 0.5785, 0.8018, -0.9466, -0.1998, -0.2531, -0.7158, -0.4802, -0.5069, -0.4963, 0.7641, -0.412, -0.2914, 0.1237, -0.9486, -0.3241, -0.5873, 0.7416, -0.1498, 0.5785, 0.8018, -0.3957, -0.8065, 0.4393, -0.7295, -0.3196, 0.6047, -0.5261, -0.6264, 0.5752, -0.7295, -0.3196, 0.6047, -0.56, -0.684, 0.4674, -0.56, -0.684, 0.4674, -0.7295, -0.3196, 0.6047, -0.9466, -0.1998, -0.2531, -0.8868, -0.3602, 0.2896, -0.5703, 0.01703, 0.8213, -0.7229, 0.08916, 0.6852, -0.3241, -0.5873, 0.7416, -0.2914, 0.1237, -0.9486, -0.3241, -0.5873, 0.7416, -0.6416, 0.2884, 0.7108, -0.7229, 0.08916, 0.6852, -0.6416, 0.2884, 0.7108, -0.3241, -0.5873, 0.7416, -0.3751, -0.9263, -0.03583, -0.6375, -0.7001, -0.3217, -0.9568, -0.2754, -0.09289, -0.3945, -0.6383, 0.661, -0.4541, 0.8104, 0.3702, -0.4149, 0.724, 0.551, -0.7487, -0.4796, 0.4576, -0.8788, -0.03185, 0.4762, -0.3945, -0.6383, 0.661, -0.9568, -0.2754, -0.09289, -0.4149, 0.724, 0.551, -0.4541, 0.8104, 0.3702, -0.8788, -0.03185, 0.4762, -0.7487, -0.4796, 0.4576, -0.6375, -0.7001, -0.3217, -0.3751, -0.9263, -0.03583, -0.7487, -0.4796, 0.4576, -0.4149, 0.724, 0.551, -0.9568, -0.2754, -0.09289, -0.6375, -0.7001, -0.3217, 0.8469, 0.2194, -0.4843, 0.8548, 0.07937, -0.5129, -0.8152, 0.3587, -0.4547, -0.7332, 0.5922, -0.3342, -0.1381, 0.9485, -0.2851, 0.6018, 0.7354, -0.3116, -0.8152, 0.3587, -0.4547, 0.8548, 0.07937, -0.5129, 0.8655, -0.07167, -0.4958, -0.8714, -0.1228, -0.475, -0.8714, -0.1228, -0.475, -0.1322, -0.9563, -0.2607, -0.7542, -0.5504, -0.3582, 0.8655, -0.07167, -0.4958, 0.6828, -0.6684, -0.2949, -0.1322, -0.9563, -0.2607, -0.8714, -0.1228, -0.475, -0.8004, 0.4555, 0.3898, -0.7332, 0.5922, -0.3342, -0.8152, 0.3587, -0.4547, -0.6416, 0.2884, 0.7108, -0.6416, 0.2884, 0.7108, -0.8152, 0.3587, -0.4547, -0.8714, -0.1228, -0.475, -0.8868, -0.3602, 0.2896, -0.7243, -0.4056, 0.5575, -0.7542, -0.5504, -0.3582, -0.1322, -0.9563, -0.2607, -0.1364, -0.6886, 0.7122, 0.7165, 0.6062, 0.3452, 0.6018, 0.7354, -0.3116, -0.1381, 0.9485, -0.2851, -0.1602, 0.9008, 0.4036, 0.9406, 0.1311, 0.313, 0.8548, 0.07937, -0.5129, 0.8469, 0.2194, -0.4843, 0.9406, 0.1789, 0.2887, -0.8868, -0.3602, 0.2896, -0.8714, -0.1228, -0.475, -0.7542, -0.5504, -0.3582, -0.7243, -0.4056, 0.5575, 0.933, -0.2817, 0.224, 0.8655, -0.07167, -0.4958, 0.8548, 0.07937, -0.5129, 0.9406, 0.1311, 0.313, -0.1022, 0.1771, 0.9789, -0.1859, 0.06456, 0.9804, -0.1789, -0.05336, 0.9824, -0.04638, -0.1273, 0.9908, 0.1349, -0.09711, 0.9861, 0.2248, 0.01752, 0.9742, 0.1818, 0.1337, 0.9742, 0.02074, 0.2335, 0.9721, 0.1022, 0.1771, 0.9789, -0.02074, 0.2335, 0.9721, -0.1818, 0.1337, 0.9742, -0.2248, 0.01752, 0.9742, -0.1349, -0.09711, 0.9861, 0.04638, -0.1273, 0.9908, 0.1789, -0.05336, 0.9824, 0.1859, 0.06456, 0.9804])] * 3)])

# ---- objects
ob_sonic_boots_1 = bpy.data.objects.new('sonic boots 1', me_sonic_boots_1)

# ---- transforms, parenting, visibility, modifiers, constraints
ob_sonic_boots_1.location = (3.349e-07, 0.0, 0.0)
ob_sonic_boots_1.color = (0.8, 0.8, 0.8, 1.0)
_vg = ob_sonic_boots_1.vertex_groups.new(name='Bip001 Pelvis')
_vg = ob_sonic_boots_1.vertex_groups.new(name='Bip001 Spine')
_vg = ob_sonic_boots_1.vertex_groups.new(name='Bip001 L UpperArm')
_vg = ob_sonic_boots_1.vertex_groups.new(name='Bip001 L Forearm')
_vg = ob_sonic_boots_1.vertex_groups.new(name='Bip001 L Hand')
_vg = ob_sonic_boots_1.vertex_groups.new(name='Bip001 R UpperArm')
_vg = ob_sonic_boots_1.vertex_groups.new(name='Bip001 R Forearm')
_vg = ob_sonic_boots_1.vertex_groups.new(name='Bip001 R Hand')
_vg = ob_sonic_boots_1.vertex_groups.new(name='Bip001 L Thigh')
_vg = ob_sonic_boots_1.vertex_groups.new(name='Bip001 L Calf')
_vg = ob_sonic_boots_1.vertex_groups.new(name='Bip001 L Foot')
_vg = ob_sonic_boots_1.vertex_groups.new(name='Bip001 R Thigh')
_vg = ob_sonic_boots_1.vertex_groups.new(name='Bip001 R Calf')
_vg = ob_sonic_boots_1.vertex_groups.new(name='Bip001 R Foot')

# ---- collection membership
scene.collection.objects.link(ob_sonic_boots_1)

# ---- scene / render settings (as saved in the file)
scene.frame_start = 1; scene.frame_end = 250; scene.frame_set(2)
scene.render.engine = 'BLENDER_EEVEE_NEXT'
scene.render.fps = 30
scene.cycles.sampling_pattern = 'TABULATED_SOBOL'
scene.view_settings.view_transform = 'Standard'
bpy.context.view_layer.update()

# ---- added for rendering (the .blend has no active camera and no usable light): camera, sun
cam_auto = bpy.data.cameras.new('AutoCamera')
cam_auto.lens = 50.0
cam_auto.sensor_width = 36.0
cam_auto.clip_end = 1000.0
ob_auto_camera = bpy.data.objects.new('AutoCamera', cam_auto)
scene.collection.objects.link(ob_auto_camera)
ob_auto_camera.location = (0.970328, -1.28936, 0.902167)
ob_auto_camera.rotation_euler = (1.09748, -7.21219e-08, 0.694738)
scene.camera = ob_auto_camera
light_auto_sun = bpy.data.lights.new('AutoSun', 'SUN')
light_auto_sun.energy = 3.0
light_auto_sun.angle = 0.0523599
ob_auto_sun = bpy.data.objects.new('AutoSun', light_auto_sun)
scene.collection.objects.link(ob_auto_sun)
ob_auto_sun.rotation_euler = (0.872665, 0.174533, 0.523599)
bpy.context.view_layer.update()
